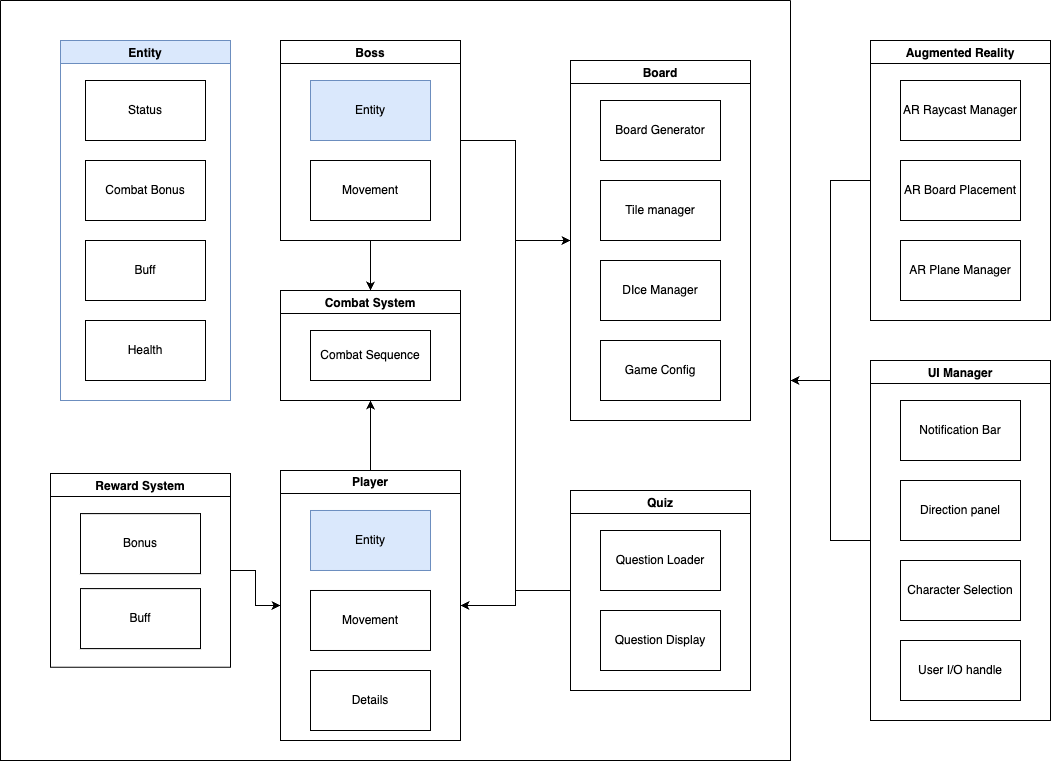

The diagram above was exported from draw.io. Its source (the exported page's mxGraphModel, read from the mxfile embedded in the PNG):
<mxGraphModel dx="1466" dy="961" grid="1" gridSize="10" guides="1" tooltips="1" connect="1" arrows="1" fold="1" page="1" pageScale="1" pageWidth="827" pageHeight="1169" math="0" shadow="0">
  <root>
    <mxCell id="0" />
    <mxCell id="1" parent="0" />
    <mxCell id="OXP-upZjZJJUxL4bduPZ-10" value="Board" style="swimlane;startSize=23;" parent="1" vertex="1">
      <mxGeometry x="610" y="140" width="180" height="360" as="geometry" />
    </mxCell>
    <mxCell id="OXP-upZjZJJUxL4bduPZ-11" value="Board Generator" style="whiteSpace=wrap;html=1;" parent="OXP-upZjZJJUxL4bduPZ-10" vertex="1">
      <mxGeometry x="30" y="40" width="120" height="60" as="geometry" />
    </mxCell>
    <mxCell id="OXP-upZjZJJUxL4bduPZ-12" value="Tile manager" style="rounded=0;whiteSpace=wrap;html=1;" parent="OXP-upZjZJJUxL4bduPZ-10" vertex="1">
      <mxGeometry x="30" y="120" width="120" height="60" as="geometry" />
    </mxCell>
    <mxCell id="OXP-upZjZJJUxL4bduPZ-22" value="DIce Manager" style="rounded=0;whiteSpace=wrap;html=1;" parent="OXP-upZjZJJUxL4bduPZ-10" vertex="1">
      <mxGeometry x="30" y="200" width="120" height="60" as="geometry" />
    </mxCell>
    <mxCell id="OXP-upZjZJJUxL4bduPZ-56" value="Game Config" style="rounded=0;whiteSpace=wrap;html=1;" parent="OXP-upZjZJJUxL4bduPZ-10" vertex="1">
      <mxGeometry x="30" y="280" width="120" height="60" as="geometry" />
    </mxCell>
    <mxCell id="OXP-upZjZJJUxL4bduPZ-36" style="edgeStyle=orthogonalEdgeStyle;rounded=0;orthogonalLoop=1;jettySize=auto;html=1;entryX=0;entryY=0.5;entryDx=0;entryDy=0;" parent="1" source="OXP-upZjZJJUxL4bduPZ-13" target="OXP-upZjZJJUxL4bduPZ-16" edge="1">
      <mxGeometry relative="1" as="geometry" />
    </mxCell>
    <mxCell id="OXP-upZjZJJUxL4bduPZ-13" value="Reward System" style="swimlane;startSize=23;" parent="1" vertex="1">
      <mxGeometry x="90" y="553.12" width="180" height="193.75" as="geometry" />
    </mxCell>
    <mxCell id="OXP-upZjZJJUxL4bduPZ-14" value="Bonus" style="whiteSpace=wrap;html=1;" parent="OXP-upZjZJJUxL4bduPZ-13" vertex="1">
      <mxGeometry x="30" y="40" width="120" height="60" as="geometry" />
    </mxCell>
    <mxCell id="OXP-upZjZJJUxL4bduPZ-15" value="Buff" style="rounded=0;whiteSpace=wrap;html=1;" parent="OXP-upZjZJJUxL4bduPZ-13" vertex="1">
      <mxGeometry x="30" y="115" width="120" height="60" as="geometry" />
    </mxCell>
    <mxCell id="OXP-upZjZJJUxL4bduPZ-41" style="edgeStyle=orthogonalEdgeStyle;rounded=0;orthogonalLoop=1;jettySize=auto;html=1;entryX=0.5;entryY=1;entryDx=0;entryDy=0;" parent="1" source="OXP-upZjZJJUxL4bduPZ-16" target="OXP-upZjZJJUxL4bduPZ-37" edge="1">
      <mxGeometry relative="1" as="geometry" />
    </mxCell>
    <mxCell id="OXP-upZjZJJUxL4bduPZ-75" style="edgeStyle=orthogonalEdgeStyle;rounded=0;orthogonalLoop=1;jettySize=auto;html=1;entryX=0;entryY=0.5;entryDx=0;entryDy=0;" parent="1" source="OXP-upZjZJJUxL4bduPZ-16" target="OXP-upZjZJJUxL4bduPZ-10" edge="1">
      <mxGeometry relative="1" as="geometry" />
    </mxCell>
    <mxCell id="OXP-upZjZJJUxL4bduPZ-16" value="Player" style="swimlane;startSize=23;" parent="1" vertex="1">
      <mxGeometry x="320" y="549.99" width="180" height="270.01" as="geometry">
        <mxRectangle x="324" y="540" width="70" height="30" as="alternateBounds" />
      </mxGeometry>
    </mxCell>
    <mxCell id="OXP-upZjZJJUxL4bduPZ-17" value="Entity" style="whiteSpace=wrap;html=1;fillColor=#dae8fc;strokeColor=#6c8ebf;" parent="OXP-upZjZJJUxL4bduPZ-16" vertex="1">
      <mxGeometry x="30" y="40" width="120" height="60" as="geometry" />
    </mxCell>
    <mxCell id="OXP-upZjZJJUxL4bduPZ-18" value="Movement" style="rounded=0;whiteSpace=wrap;html=1;" parent="OXP-upZjZJJUxL4bduPZ-16" vertex="1">
      <mxGeometry x="30" y="120" width="120" height="60" as="geometry" />
    </mxCell>
    <mxCell id="OXP-upZjZJJUxL4bduPZ-40" style="edgeStyle=orthogonalEdgeStyle;rounded=0;orthogonalLoop=1;jettySize=auto;html=1;" parent="1" source="OXP-upZjZJJUxL4bduPZ-23" target="OXP-upZjZJJUxL4bduPZ-37" edge="1">
      <mxGeometry relative="1" as="geometry" />
    </mxCell>
    <mxCell id="OXP-upZjZJJUxL4bduPZ-76" style="edgeStyle=orthogonalEdgeStyle;rounded=0;orthogonalLoop=1;jettySize=auto;html=1;entryX=0;entryY=0.5;entryDx=0;entryDy=0;" parent="1" source="OXP-upZjZJJUxL4bduPZ-23" target="OXP-upZjZJJUxL4bduPZ-10" edge="1">
      <mxGeometry relative="1" as="geometry" />
    </mxCell>
    <mxCell id="OXP-upZjZJJUxL4bduPZ-23" value="Boss" style="swimlane;startSize=23;" parent="1" vertex="1">
      <mxGeometry x="320" y="120" width="180" height="200" as="geometry" />
    </mxCell>
    <mxCell id="OXP-upZjZJJUxL4bduPZ-24" value="Entity" style="whiteSpace=wrap;html=1;fillColor=#dae8fc;strokeColor=#6c8ebf;" parent="OXP-upZjZJJUxL4bduPZ-23" vertex="1">
      <mxGeometry x="30" y="40" width="120" height="60" as="geometry" />
    </mxCell>
    <mxCell id="OXP-upZjZJJUxL4bduPZ-25" value="Movement" style="rounded=0;whiteSpace=wrap;html=1;" parent="OXP-upZjZJJUxL4bduPZ-23" vertex="1">
      <mxGeometry x="30" y="120" width="120" height="60" as="geometry" />
    </mxCell>
    <mxCell id="OXP-upZjZJJUxL4bduPZ-82" style="edgeStyle=orthogonalEdgeStyle;rounded=0;orthogonalLoop=1;jettySize=auto;html=1;" parent="1" source="OXP-upZjZJJUxL4bduPZ-26" target="OXP-upZjZJJUxL4bduPZ-80" edge="1">
      <mxGeometry relative="1" as="geometry" />
    </mxCell>
    <mxCell id="OXP-upZjZJJUxL4bduPZ-26" value="UI Manager" style="swimlane;startSize=23;" parent="1" vertex="1">
      <mxGeometry x="910" y="440" width="180" height="360" as="geometry" />
    </mxCell>
    <mxCell id="OXP-upZjZJJUxL4bduPZ-27" value="Notification Bar" style="whiteSpace=wrap;html=1;" parent="OXP-upZjZJJUxL4bduPZ-26" vertex="1">
      <mxGeometry x="30" y="40" width="120" height="60" as="geometry" />
    </mxCell>
    <mxCell id="OXP-upZjZJJUxL4bduPZ-28" value="Direction panel" style="rounded=0;whiteSpace=wrap;html=1;" parent="OXP-upZjZJJUxL4bduPZ-26" vertex="1">
      <mxGeometry x="30" y="120" width="120" height="60" as="geometry" />
    </mxCell>
    <mxCell id="OXP-upZjZJJUxL4bduPZ-55" value="Character Selection" style="rounded=0;whiteSpace=wrap;html=1;" parent="OXP-upZjZJJUxL4bduPZ-26" vertex="1">
      <mxGeometry x="30" y="200" width="120" height="60" as="geometry" />
    </mxCell>
    <mxCell id="OXP-upZjZJJUxL4bduPZ-58" value="User I/O handle" style="rounded=0;whiteSpace=wrap;html=1;" parent="OXP-upZjZJJUxL4bduPZ-26" vertex="1">
      <mxGeometry x="30" y="280" width="120" height="60" as="geometry" />
    </mxCell>
    <mxCell id="OXP-upZjZJJUxL4bduPZ-32" style="edgeStyle=orthogonalEdgeStyle;rounded=0;orthogonalLoop=1;jettySize=auto;html=1;entryX=1;entryY=0.5;entryDx=0;entryDy=0;" parent="1" source="OXP-upZjZJJUxL4bduPZ-29" target="OXP-upZjZJJUxL4bduPZ-16" edge="1">
      <mxGeometry relative="1" as="geometry" />
    </mxCell>
    <mxCell id="OXP-upZjZJJUxL4bduPZ-29" value="Quiz" style="swimlane;startSize=23;" parent="1" vertex="1">
      <mxGeometry x="610" y="570" width="180" height="200" as="geometry" />
    </mxCell>
    <mxCell id="OXP-upZjZJJUxL4bduPZ-30" value="Question Loader" style="whiteSpace=wrap;html=1;" parent="OXP-upZjZJJUxL4bduPZ-29" vertex="1">
      <mxGeometry x="30" y="40" width="120" height="60" as="geometry" />
    </mxCell>
    <mxCell id="OXP-upZjZJJUxL4bduPZ-60" value="Question Display" style="whiteSpace=wrap;html=1;" parent="OXP-upZjZJJUxL4bduPZ-29" vertex="1">
      <mxGeometry x="30" y="120" width="120" height="60" as="geometry" />
    </mxCell>
    <mxCell id="OXP-upZjZJJUxL4bduPZ-37" value="Combat System" style="swimlane;startSize=23;" parent="1" vertex="1">
      <mxGeometry x="320" y="370" width="180" height="110" as="geometry" />
    </mxCell>
    <mxCell id="OXP-upZjZJJUxL4bduPZ-59" value="Combat Sequence" style="rounded=0;whiteSpace=wrap;html=1;" parent="OXP-upZjZJJUxL4bduPZ-37" vertex="1">
      <mxGeometry x="30" y="40" width="120" height="50" as="geometry" />
    </mxCell>
    <mxCell id="OXP-upZjZJJUxL4bduPZ-81" style="edgeStyle=orthogonalEdgeStyle;rounded=0;orthogonalLoop=1;jettySize=auto;html=1;entryX=1;entryY=0.5;entryDx=0;entryDy=0;" parent="1" source="OXP-upZjZJJUxL4bduPZ-61" target="OXP-upZjZJJUxL4bduPZ-80" edge="1">
      <mxGeometry relative="1" as="geometry" />
    </mxCell>
    <mxCell id="OXP-upZjZJJUxL4bduPZ-61" value="Augmented Reality" style="swimlane;startSize=23;" parent="1" vertex="1">
      <mxGeometry x="910" y="120" width="180" height="280" as="geometry" />
    </mxCell>
    <mxCell id="OXP-upZjZJJUxL4bduPZ-62" value="AR Raycast Manager" style="whiteSpace=wrap;html=1;" parent="OXP-upZjZJJUxL4bduPZ-61" vertex="1">
      <mxGeometry x="30" y="40" width="120" height="60" as="geometry" />
    </mxCell>
    <mxCell id="OXP-upZjZJJUxL4bduPZ-63" value="AR Board Placement" style="rounded=0;whiteSpace=wrap;html=1;" parent="OXP-upZjZJJUxL4bduPZ-61" vertex="1">
      <mxGeometry x="30" y="120" width="120" height="60" as="geometry" />
    </mxCell>
    <mxCell id="OXP-upZjZJJUxL4bduPZ-77" value="AR Plane Manager" style="rounded=0;whiteSpace=wrap;html=1;" parent="OXP-upZjZJJUxL4bduPZ-61" vertex="1">
      <mxGeometry x="30" y="200" width="120" height="60" as="geometry" />
    </mxCell>
    <mxCell id="OXP-upZjZJJUxL4bduPZ-80" value="" style="swimlane;startSize=0;" parent="1" vertex="1">
      <mxGeometry x="40" y="80" width="790" height="760" as="geometry" />
    </mxCell>
    <mxCell id="nI9kXBxNKm-5B_wG-nVf-1" value="Details" style="rounded=0;whiteSpace=wrap;html=1;" vertex="1" parent="OXP-upZjZJJUxL4bduPZ-80">
      <mxGeometry x="310" y="670" width="120" height="60" as="geometry" />
    </mxCell>
    <mxCell id="OXP-upZjZJJUxL4bduPZ-49" value="Entity" style="swimlane;startSize=23;fillColor=#dae8fc;strokeColor=#6c8ebf;" parent="OXP-upZjZJJUxL4bduPZ-80" vertex="1">
      <mxGeometry x="60" y="40" width="170" height="360" as="geometry" />
    </mxCell>
    <mxCell id="OXP-upZjZJJUxL4bduPZ-50" value="Health" style="whiteSpace=wrap;html=1;" parent="OXP-upZjZJJUxL4bduPZ-49" vertex="1">
      <mxGeometry x="25" y="280" width="120" height="60" as="geometry" />
    </mxCell>
    <mxCell id="OXP-upZjZJJUxL4bduPZ-51" value="Buff" style="rounded=0;whiteSpace=wrap;html=1;" parent="OXP-upZjZJJUxL4bduPZ-49" vertex="1">
      <mxGeometry x="25" y="200" width="120" height="60" as="geometry" />
    </mxCell>
    <mxCell id="OXP-upZjZJJUxL4bduPZ-52" value="Status" style="whiteSpace=wrap;html=1;" parent="OXP-upZjZJJUxL4bduPZ-49" vertex="1">
      <mxGeometry x="25" y="40" width="120" height="60" as="geometry" />
    </mxCell>
    <mxCell id="OXP-upZjZJJUxL4bduPZ-54" value="Combat Bonus" style="rounded=0;whiteSpace=wrap;html=1;" parent="OXP-upZjZJJUxL4bduPZ-49" vertex="1">
      <mxGeometry x="25" y="120" width="120" height="60" as="geometry" />
    </mxCell>
  </root>
</mxGraphModel>